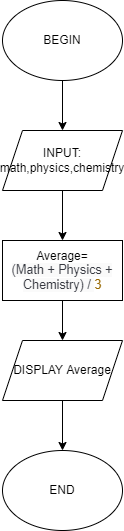

The diagram above was exported from draw.io. Its source (the exported page's mxGraphModel, read from the mxfile embedded in the PNG):
<mxGraphModel dx="868" dy="449" grid="1" gridSize="10" guides="1" tooltips="1" connect="1" arrows="1" fold="1" page="1" pageScale="1" pageWidth="827" pageHeight="1169" math="0" shadow="0">
  <root>
    <mxCell id="WIyWlLk6GJQsqaUBKTNV-0" />
    <mxCell id="WIyWlLk6GJQsqaUBKTNV-1" parent="WIyWlLk6GJQsqaUBKTNV-0" />
    <mxCell id="tfo95s1c8rKvo7yH4DIc-5" style="edgeStyle=orthogonalEdgeStyle;rounded=0;orthogonalLoop=1;jettySize=auto;html=1;" edge="1" parent="WIyWlLk6GJQsqaUBKTNV-1" source="tfo95s1c8rKvo7yH4DIc-0" target="tfo95s1c8rKvo7yH4DIc-2">
      <mxGeometry relative="1" as="geometry" />
    </mxCell>
    <mxCell id="tfo95s1c8rKvo7yH4DIc-0" value="BEGIN" style="ellipse;whiteSpace=wrap;html=1;" vertex="1" parent="WIyWlLk6GJQsqaUBKTNV-1">
      <mxGeometry x="190" y="20" width="120" height="80" as="geometry" />
    </mxCell>
    <mxCell id="tfo95s1c8rKvo7yH4DIc-1" value="END" style="ellipse;whiteSpace=wrap;html=1;" vertex="1" parent="WIyWlLk6GJQsqaUBKTNV-1">
      <mxGeometry x="190" y="470" width="120" height="80" as="geometry" />
    </mxCell>
    <mxCell id="tfo95s1c8rKvo7yH4DIc-6" style="edgeStyle=orthogonalEdgeStyle;rounded=0;orthogonalLoop=1;jettySize=auto;html=1;exitX=0.5;exitY=1;exitDx=0;exitDy=0;entryX=0.5;entryY=0;entryDx=0;entryDy=0;" edge="1" parent="WIyWlLk6GJQsqaUBKTNV-1" source="tfo95s1c8rKvo7yH4DIc-2" target="tfo95s1c8rKvo7yH4DIc-3">
      <mxGeometry relative="1" as="geometry" />
    </mxCell>
    <mxCell id="tfo95s1c8rKvo7yH4DIc-2" value="INPUT: math,physics,chemistry" style="shape=parallelogram;perimeter=parallelogramPerimeter;whiteSpace=wrap;html=1;fixedSize=1;" vertex="1" parent="WIyWlLk6GJQsqaUBKTNV-1">
      <mxGeometry x="190" y="150" width="120" height="60" as="geometry" />
    </mxCell>
    <mxCell id="tfo95s1c8rKvo7yH4DIc-7" style="edgeStyle=orthogonalEdgeStyle;rounded=0;orthogonalLoop=1;jettySize=auto;html=1;exitX=0.5;exitY=1;exitDx=0;exitDy=0;entryX=0.5;entryY=0;entryDx=0;entryDy=0;" edge="1" parent="WIyWlLk6GJQsqaUBKTNV-1" source="tfo95s1c8rKvo7yH4DIc-3" target="tfo95s1c8rKvo7yH4DIc-4">
      <mxGeometry relative="1" as="geometry" />
    </mxCell>
    <mxCell id="tfo95s1c8rKvo7yH4DIc-3" value="Average=&lt;br&gt;&lt;span style=&quot;color: rgb(56 , 58 , 66) ; font-size: 12.6px ; font-style: normal ; font-weight: 400 ; letter-spacing: normal ; text-align: left ; text-indent: 0px ; text-transform: none ; word-spacing: 0px ; background-color: rgb(250 , 250 , 250) ; display: inline ; float: none&quot;&gt;(Math + Physics + Chemistry) / &lt;/span&gt;&lt;span class=&quot;hljs-number&quot; style=&quot;box-sizing: border-box ; color: rgb(152 , 104 , 1) ; font-size: 12.6px ; font-style: normal ; font-weight: 400 ; letter-spacing: normal ; text-align: left ; text-indent: 0px ; text-transform: none ; word-spacing: 0px&quot;&gt;3&lt;/span&gt;&lt;br&gt;" style="rounded=0;whiteSpace=wrap;html=1;" vertex="1" parent="WIyWlLk6GJQsqaUBKTNV-1">
      <mxGeometry x="190" y="260" width="120" height="60" as="geometry" />
    </mxCell>
    <mxCell id="tfo95s1c8rKvo7yH4DIc-8" style="edgeStyle=orthogonalEdgeStyle;rounded=0;orthogonalLoop=1;jettySize=auto;html=1;exitX=0.5;exitY=1;exitDx=0;exitDy=0;entryX=0.5;entryY=0;entryDx=0;entryDy=0;" edge="1" parent="WIyWlLk6GJQsqaUBKTNV-1" source="tfo95s1c8rKvo7yH4DIc-4" target="tfo95s1c8rKvo7yH4DIc-1">
      <mxGeometry relative="1" as="geometry" />
    </mxCell>
    <mxCell id="tfo95s1c8rKvo7yH4DIc-4" value="DISPLAY Average" style="shape=parallelogram;perimeter=parallelogramPerimeter;whiteSpace=wrap;html=1;fixedSize=1;" vertex="1" parent="WIyWlLk6GJQsqaUBKTNV-1">
      <mxGeometry x="190" y="360" width="120" height="60" as="geometry" />
    </mxCell>
  </root>
</mxGraphModel>